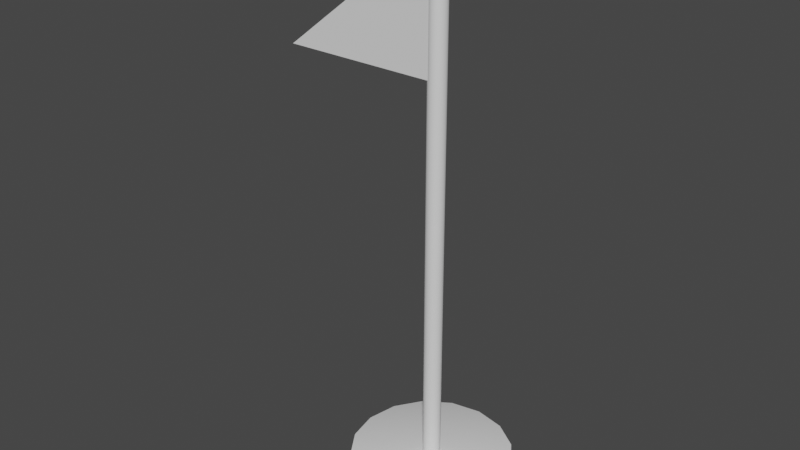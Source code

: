 # Source: flag.blend  (saved by Blender 2.80.75; exported with 4.5.12 LTS)
import bpy
from mathutils import Matrix  # noqa: F401  (used for matrix-valued properties, if any)

bpy.ops.wm.read_factory_settings(use_empty=True)
scene = bpy.context.scene
scene.name = 'Scene'

# ---- collections
col_collection = bpy.data.collections.new('Collection'); scene.collection.children.link(col_collection)

# ---- world
world_world = bpy.data.worlds.new('World'); scene.world = world_world
world_world.use_nodes = True; world_world.node_tree.nodes.clear()
_N = world_world.node_tree.nodes; _L = world_world.node_tree.links
n0 = _N.new('ShaderNodeOutputWorld'); n0.name = 'World Output'; n0.location = (300, 300)
n1 = _N.new('ShaderNodeBackground'); n1.name = 'Background'; n1.location = (10, 300)
n1.inputs[0].default_value = (0.05088, 0.05088, 0.05088, 1.0)
_L.new(n1.outputs[0], n0.inputs[0])
n0.is_active_output = True
world_world.color = (0.05088, 0.05088, 0.05088)
world_world.use_sun_shadow = False
world_world.sun_shadow_jitter_overblur = 0.0

# ---- meshes
me_cube_001 = bpy.data.meshes.new('Cube.001')
me_cube_001.from_pydata([(-1.996, -1.0, 2.476), (-1.996, 1.0, 2.476), (0.004136, -1.0, 2.476), (0.004136, -1.0, 4.047), (0.004136, 1.0, 2.476), (0.004136, 1.0, 4.047), (-1.996, 0.75, 2.476), (-1.996, 0.5, 2.476), (-1.996, 0.25, 2.476), (-1.996, 0.0, 2.476), (-1.996, -0.25, 2.476), (-1.996, -0.5, 2.476), (-1.996, -0.75, 2.476), (-0.2459, 1.0, 2.476), (-0.4959, 1.0, 2.476), (-0.7459, 1.0, 2.476), (-0.9959, 1.0, 2.476), (-1.246, 1.0, 2.476), (-1.496, 1.0, 2.476), (-1.746, 1.0, 2.476), (0.004136, 1.0, 3.851), (0.004136, 1.0, 3.655), (0.004136, 1.0, 3.458), (0.004136, 1.0, 3.262), (0.004136, 1.0, 3.065), (0.004136, 1.0, 2.869), (0.004136, 1.0, 2.672), (0.004136, -0.75, 2.476), (0.004136, -0.5, 2.476), (0.004136, -0.25, 2.476), (0.004136, 0.0, 2.476), (0.004136, 0.25, 2.476), (0.004136, 0.5, 2.476), (0.004136, 0.75, 2.476), (0.004136, 0.75, 4.047), (0.004136, 0.5, 4.047), (0.004136, 0.25, 4.047), (0.004136, 0.0, 4.047), (0.004136, -0.25, 4.047), (0.004136, -0.5, 4.047), (0.004136, -0.75, 4.047), (0.004136, -1.0, 3.851), (0.004136, -1.0, 3.655), (0.004136, -1.0, 3.458), (0.004136, -1.0, 3.262), (0.004136, -1.0, 3.065), (0.004136, -1.0, 2.869), (0.004136, -1.0, 2.672), (-1.746, -1.0, 2.476), (-1.496, -1.0, 2.476), (-1.246, -1.0, 2.476), (-0.9959, -1.0, 2.476), (-0.7459, -1.0, 2.476), (-0.4959, -1.0, 2.476), (-0.2459, -1.0, 2.476), (-1.746, -1.0, 2.672), (-1.496, -1.0, 2.869), (-1.246, -1.0, 3.065), (-0.9959, -1.0, 3.262), (-0.7459, -1.0, 3.458), (-0.4959, -1.0, 3.655), (-0.2459, -1.0, 3.851), (-1.746, 1.0, 2.672), (-1.496, 1.0, 2.869), (-1.246, 1.0, 3.065), (-0.9959, 1.0, 3.262), (-0.7459, 1.0, 3.458), (-0.4959, 1.0, 3.655), (-0.2459, 1.0, 3.851), (0.004136, 0.75, 2.672), (0.004136, 0.75, 2.869), (0.004136, 0.75, 3.065), (0.004136, 0.75, 3.262), (0.004136, 0.75, 3.458), (0.004136, 0.75, 3.655), (0.004136, 0.75, 3.851), (0.004136, 0.5, 2.672), (0.004136, 0.5, 2.869), (0.004136, 0.5, 3.065), (0.004136, 0.5, 3.262), (0.004136, 0.5, 3.458), (0.004136, 0.5, 3.655), (0.004136, 0.5, 3.851), (0.004136, 0.25, 2.672), (0.004136, 0.25, 2.869), (0.004136, 0.25, 3.065), (0.004136, 0.25, 3.262), (0.004136, 0.25, 3.458), (0.004136, 0.25, 3.655), (0.004136, 0.25, 3.851), (0.004136, 2.037e-09, 2.672), (0.004136, 1.397e-09, 2.869), (0.004136, 7.451e-09, 3.065), (0.004136, -3.725e-09, 3.262), (0.004136, 7.451e-09, 3.458), (0.004136, 0.0, 3.655), (0.004136, 0.0, 3.851), (0.004136, -0.25, 2.672), (0.004136, -0.25, 2.869), (0.004136, -0.25, 3.065), (0.004136, -0.25, 3.262), (0.004136, -0.25, 3.458), (0.004136, -0.25, 3.655), (0.004136, -0.25, 3.851), (0.004136, -0.5, 2.672), (0.004136, -0.5, 2.869), (0.004136, -0.5, 3.065), (0.004136, -0.5, 3.262), (0.004136, -0.5, 3.458), (0.004136, -0.5, 3.655), (0.004136, -0.5, 3.851), (0.004136, -0.75, 2.672), (0.004136, -0.75, 2.869), (0.004136, -0.75, 3.065), (0.004136, -0.75, 3.262), (0.004136, -0.75, 3.458), (0.004136, -0.75, 3.655), (0.004136, -0.75, 3.851), (-1.746, 0.75, 2.476), (-1.496, 0.75, 2.476), (-1.246, 0.75, 2.476), (-0.9959, 0.75, 2.476), (-0.7459, 0.75, 2.476), (-0.4959, 0.75, 2.476), (-0.2459, 0.75, 2.476), (-1.746, 0.5, 2.476), (-1.496, 0.5, 2.476), (-1.246, 0.5, 2.476), (-0.9959, 0.5, 2.476), (-0.7459, 0.5, 2.476), (-0.4959, 0.5, 2.476), (-0.2459, 0.5, 2.476), (-1.746, 0.25, 2.476), (-1.496, 0.25, 2.476), (-1.246, 0.25, 2.476), (-0.9959, 0.25, 2.476), (-0.7459, 0.25, 2.476), (-0.4959, 0.25, 2.476), (-0.2459, 0.25, 2.476), (-1.746, 2.037e-09, 2.476), (-1.496, 1.397e-09, 2.476), (-1.246, 7.451e-09, 2.476), (-0.9959, -3.725e-09, 2.476), (-0.7459, 7.451e-09, 2.476), (-0.4959, 0.0, 2.476), (-0.2459, 0.0, 2.476), (-1.746, -0.25, 2.476), (-1.496, -0.25, 2.476), (-1.246, -0.25, 2.476), (-0.9959, -0.25, 2.476), (-0.7459, -0.25, 2.476), (-0.4959, -0.25, 2.476), (-0.2459, -0.25, 2.476), (-1.746, -0.5, 2.476), (-1.496, -0.5, 2.476), (-1.246, -0.5, 2.476), (-0.9959, -0.5, 2.476), (-0.7459, -0.5, 2.476), (-0.4959, -0.5, 2.476), (-0.2459, -0.5, 2.476), (-1.746, -0.75, 2.476), (-1.496, -0.75, 2.476), (-1.246, -0.75, 2.476), (-0.9959, -0.75, 2.476), (-0.7459, -0.75, 2.476), (-0.4959, -0.75, 2.476), (-0.2459, -0.75, 2.476), (-0.6625, 1.0, 3.0), (-0.2252, 1.0, 2.656), (-0.4532, 1.0, 2.642), (-0.6783, 1.0, 2.632), (-0.8993, 1.0, 2.628), (-0.2071, 1.0, 2.835), (-0.4148, 1.0, 2.805), (-0.6157, 1.0, 2.783), (-0.8066, 1.0, 2.773), (-0.194, 1.0, 3.012), (-0.3859, 1.0, 2.963), (-0.5648, 1.0, 2.923), (-0.7228, 1.0, 2.905), (-1.537, 1.0, 2.656), (-1.327, 1.0, 2.835), (-1.115, 1.0, 3.012), (-0.8993, 1.0, 3.186), (-1.327, 1.0, 2.642), (-1.158, 1.0, 2.805), (-0.986, 1.0, 2.963), (-0.8066, 1.0, 3.113), (-1.115, 1.0, 2.632), (-0.986, 1.0, 2.783), (-0.858, 1.0, 2.923), (-0.7228, 1.0, 3.047), (-0.2252, 1.0, 3.687), (-0.2071, 1.0, 3.522), (-0.194, 1.0, 3.356), (-0.189, 1.0, 3.186), (-0.4532, 1.0, 3.522), (-0.4148, 1.0, 3.389), (-0.3859, 1.0, 3.254), (-0.3743, 1.0, 3.113), (-0.6783, 1.0, 3.356), (-0.6157, 1.0, 3.254), (-0.5648, 1.0, 3.153), (-0.5419, 1.0, 3.047), (-0.2459, -0.75, 3.851), (-0.2459, -0.5, 3.851), (-0.2459, -0.25, 3.851), (-0.2459, 0.0, 3.851), (-0.2459, 0.25, 3.851), (-0.2459, 0.5, 3.851), (-0.2459, 0.75, 3.851), (-0.4959, -0.75, 3.655), (-0.4959, -0.5, 3.655), (-0.4959, -0.25, 3.655), (-0.4959, 0.0, 3.655), (-0.4959, 0.25, 3.655), (-0.4959, 0.5, 3.655), (-0.4959, 0.75, 3.655), (-0.7459, -0.75, 3.458), (-0.7459, -0.5, 3.458), (-0.7459, -0.25, 3.458), (-0.7459, 0.0, 3.458), (-0.7459, 0.25, 3.458), (-0.7459, 0.5, 3.458), (-0.7459, 0.75, 3.458), (-0.9959, -0.75, 3.262), (-0.9959, -0.5, 3.262), (-0.9959, -0.25, 3.262), (-0.9959, 0.0, 3.262), (-0.9959, 0.25, 3.262), (-0.9959, 0.5, 3.262), (-0.9959, 0.75, 3.262), (-1.246, -0.75, 3.065), (-1.246, -0.5, 3.065), (-1.246, -0.25, 3.065), (-1.246, 0.0, 3.065), (-1.246, 0.25, 3.065), (-1.246, 0.5, 3.065), (-1.246, 0.75, 3.065), (-1.496, -0.75, 2.869), (-1.496, -0.5, 2.869), (-1.496, -0.25, 2.869), (-1.496, 0.0, 2.869), (-1.496, 0.25, 2.869), (-1.496, 0.5, 2.869), (-1.496, 0.75, 2.869), (-1.746, -0.75, 2.672), (-1.746, -0.5, 2.672), (-1.746, -0.25, 2.672), (-1.746, 0.0, 2.672), (-1.746, 0.25, 2.672), (-1.746, 0.5, 2.672), (-1.746, 0.75, 2.672), (-0.6625, -1.0, 3.0), (-0.2252, -1.0, 3.687), (-0.4532, -1.0, 3.522), (-0.6783, -1.0, 3.356), (-0.8993, -1.0, 3.186), (-0.2071, -1.0, 3.522), (-0.4148, -1.0, 3.389), (-0.6157, -1.0, 3.254), (-0.8066, -1.0, 3.113), (-0.194, -1.0, 3.356), (-0.3859, -1.0, 3.254), (-0.5648, -1.0, 3.153), (-0.7228, -1.0, 3.047), (-1.537, -1.0, 2.656), (-1.327, -1.0, 2.642), (-1.115, -1.0, 2.632), (-0.8993, -1.0, 2.628), (-1.327, -1.0, 2.835), (-1.158, -1.0, 2.805), (-0.986, -1.0, 2.783), (-0.8066, -1.0, 2.773), (-1.115, -1.0, 3.012), (-0.986, -1.0, 2.963), (-0.858, -1.0, 2.923), (-0.7228, -1.0, 2.905), (-0.2252, -1.0, 2.656), (-0.2071, -1.0, 2.835), (-0.194, -1.0, 3.012), (-0.189, -1.0, 3.186), (-0.4532, -1.0, 2.642), (-0.4148, -1.0, 2.805), (-0.3859, -1.0, 2.963), (-0.3743, -1.0, 3.113), (-0.6783, -1.0, 2.632), (-0.6157, -1.0, 2.783), (-0.5648, -1.0, 2.923), (-0.5419, -1.0, 3.047)], [], [(69, 70, 77, 76), (70, 71, 78, 77), (71, 72, 79, 78), (72, 73, 80, 79), (73, 74, 81, 80), (74, 75, 82, 81), (76, 77, 84, 83), (77, 78, 85, 84), (78, 79, 86, 85), (79, 80, 87, 86), (80, 81, 88, 87), (81, 82, 89, 88), (83, 84, 91, 90), (84, 85, 92, 91), (85, 86, 93, 92), (86, 87, 94, 93), (87, 88, 95, 94), (88, 89, 96, 95), (90, 91, 98, 97), (91, 92, 99, 98), (92, 93, 100, 99), (93, 94, 101, 100), (94, 95, 102, 101), (95, 96, 103, 102), (97, 98, 105, 104), (98, 99, 106, 105), (99, 100, 107, 106), (100, 101, 108, 107), (101, 102, 109, 108), (102, 103, 110, 109), (104, 105, 112, 111), (105, 106, 113, 112), (106, 107, 114, 113), (107, 108, 115, 114), (108, 109, 116, 115), (109, 110, 117, 116), (4, 26, 69, 33), (26, 25, 70, 69), (25, 24, 71, 70), (24, 23, 72, 71), (23, 22, 73, 72), (22, 21, 74, 73), (21, 20, 75, 74), (20, 5, 34, 75), (75, 34, 35, 82), (82, 35, 36, 89), (89, 36, 37, 96), (96, 37, 38, 103), (103, 38, 39, 110), (110, 39, 40, 117), (117, 40, 3, 41), (116, 117, 41, 42), (115, 116, 42, 43), (114, 115, 43, 44), (113, 114, 44, 45), (112, 113, 45, 46), (111, 112, 46, 47), (27, 111, 47, 2), (28, 104, 111, 27), (29, 97, 104, 28), (30, 90, 97, 29), (31, 83, 90, 30), (32, 76, 83, 31), (33, 69, 76, 32), (118, 119, 126, 125), (119, 120, 127, 126), (120, 121, 128, 127), (121, 122, 129, 128), (122, 123, 130, 129), (123, 124, 131, 130), (125, 126, 133, 132), (126, 127, 134, 133), (127, 128, 135, 134), (128, 129, 136, 135), (129, 130, 137, 136), (130, 131, 138, 137), (132, 133, 140, 139), (133, 134, 141, 140), (134, 135, 142, 141), (135, 136, 143, 142), (136, 137, 144, 143), (137, 138, 145, 144), (139, 140, 147, 146), (140, 141, 148, 147), (141, 142, 149, 148), (142, 143, 150, 149), (143, 144, 151, 150), (144, 145, 152, 151), (146, 147, 154, 153), (147, 148, 155, 154), (148, 149, 156, 155), (149, 150, 157, 156), (150, 151, 158, 157), (151, 152, 159, 158), (153, 154, 161, 160), (154, 155, 162, 161), (155, 156, 163, 162), (156, 157, 164, 163), (157, 158, 165, 164), (158, 159, 166, 165), (1, 19, 118, 6), (19, 18, 119, 118), (18, 17, 120, 119), (17, 16, 121, 120), (16, 15, 122, 121), (15, 14, 123, 122), (14, 13, 124, 123), (13, 4, 33, 124), (124, 33, 32, 131), (131, 32, 31, 138), (138, 31, 30, 145), (145, 30, 29, 152), (152, 29, 28, 159), (159, 28, 27, 166), (166, 27, 2, 54), (165, 166, 54, 53), (164, 165, 53, 52), (163, 164, 52, 51), (162, 163, 51, 50), (161, 162, 50, 49), (160, 161, 49, 48), (12, 160, 48, 0), (11, 153, 160, 12), (10, 146, 153, 11), (9, 139, 146, 10), (8, 132, 139, 9), (7, 125, 132, 8), (6, 118, 125, 7), (168, 169, 173, 172), (169, 170, 174, 173), (170, 171, 175, 174), (172, 173, 177, 176), (173, 174, 178, 177), (174, 175, 179, 178), (180, 181, 185, 184), (181, 182, 186, 185), (182, 183, 187, 186), (184, 185, 189, 188), (185, 186, 190, 189), (186, 187, 191, 190), (192, 193, 197, 196), (193, 194, 198, 197), (194, 195, 199, 198), (196, 197, 201, 200), (197, 198, 202, 201), (198, 199, 203, 202), (188, 189, 175, 171), (189, 190, 179, 175), (200, 201, 187, 183), (201, 202, 191, 187), (176, 177, 199, 195), (177, 178, 203, 199), (178, 179, 167, 203), (190, 191, 167, 179), (202, 203, 167, 191), (4, 13, 168, 26), (13, 14, 169, 168), (14, 15, 170, 169), (15, 16, 171, 170), (26, 168, 172, 25), (25, 172, 176, 24), (24, 176, 195, 23), (1, 62, 180, 19), (62, 63, 181, 180), (63, 64, 182, 181), (64, 65, 183, 182), (19, 180, 184, 18), (18, 184, 188, 17), (17, 188, 171, 16), (5, 20, 192, 68), (20, 21, 193, 192), (21, 22, 194, 193), (22, 23, 195, 194), (68, 192, 196, 67), (67, 196, 200, 66), (66, 200, 183, 65), (204, 205, 212, 211), (205, 206, 213, 212), (206, 207, 214, 213), (207, 208, 215, 214), (208, 209, 216, 215), (209, 210, 217, 216), (211, 212, 219, 218), (212, 213, 220, 219), (213, 214, 221, 220), (214, 215, 222, 221), (215, 216, 223, 222), (216, 217, 224, 223), (218, 219, 226, 225), (219, 220, 227, 226), (220, 221, 228, 227), (221, 222, 229, 228), (222, 223, 230, 229), (223, 224, 231, 230), (225, 226, 233, 232), (226, 227, 234, 233), (227, 228, 235, 234), (228, 229, 236, 235), (229, 230, 237, 236), (230, 231, 238, 237), (232, 233, 240, 239), (233, 234, 241, 240), (234, 235, 242, 241), (235, 236, 243, 242), (236, 237, 244, 243), (237, 238, 245, 244), (239, 240, 247, 246), (240, 241, 248, 247), (241, 242, 249, 248), (242, 243, 250, 249), (243, 244, 251, 250), (244, 245, 252, 251), (3, 40, 204, 61), (40, 39, 205, 204), (39, 38, 206, 205), (38, 37, 207, 206), (37, 36, 208, 207), (36, 35, 209, 208), (35, 34, 210, 209), (34, 5, 68, 210), (210, 68, 67, 217), (217, 67, 66, 224), (224, 66, 65, 231), (231, 65, 64, 238), (238, 64, 63, 245), (245, 63, 62, 252), (252, 62, 1, 6), (251, 252, 6, 7), (250, 251, 7, 8), (249, 250, 8, 9), (248, 249, 9, 10), (247, 248, 10, 11), (246, 247, 11, 12), (55, 246, 12, 0), (56, 239, 246, 55), (57, 232, 239, 56), (58, 225, 232, 57), (59, 218, 225, 58), (60, 211, 218, 59), (61, 204, 211, 60), (254, 255, 259, 258), (255, 256, 260, 259), (256, 257, 261, 260), (258, 259, 263, 262), (259, 260, 264, 263), (260, 261, 265, 264), (266, 267, 271, 270), (267, 268, 272, 271), (268, 269, 273, 272), (270, 271, 275, 274), (271, 272, 276, 275), (272, 273, 277, 276), (278, 279, 283, 282), (279, 280, 284, 283), (280, 281, 285, 284), (282, 283, 287, 286), (283, 284, 288, 287), (284, 285, 289, 288), (274, 275, 261, 257), (275, 276, 265, 261), (286, 287, 273, 269), (287, 288, 277, 273), (262, 263, 285, 281), (263, 264, 289, 285), (264, 265, 253, 289), (276, 277, 253, 265), (288, 289, 253, 277), (3, 61, 254, 41), (61, 60, 255, 254), (60, 59, 256, 255), (59, 58, 257, 256), (41, 254, 258, 42), (42, 258, 262, 43), (43, 262, 281, 44), (0, 48, 266, 55), (48, 49, 267, 266), (49, 50, 268, 267), (50, 51, 269, 268), (55, 266, 270, 56), (56, 270, 274, 57), (57, 274, 257, 58), (2, 47, 278, 54), (47, 46, 279, 278), (46, 45, 280, 279), (45, 44, 281, 280), (54, 278, 282, 53), (53, 282, 286, 52), (52, 286, 269, 51)])
_k = set([(0, 12), (0, 48), (0, 55), (1, 6), (1, 19), (1, 62), (2, 27), (2, 47), (2, 54), (3, 40), (3, 41), (3, 61), (4, 13), (4, 26), (4, 33), (5, 20), (5, 34), (5, 68), (6, 7), (7, 8), (8, 9), (9, 10), (10, 11), (11, 12), (13, 14), (14, 15), (15, 16), (16, 17), (17, 18), (18, 19), (20, 21), (21, 22), (22, 23), (23, 24), (24, 25), (25, 26), (27, 28), (28, 29), (29, 30), (30, 31), (31, 32), (32, 33), (34, 35), (35, 36), (36, 37), (37, 38), (38, 39), (39, 40), (41, 42), (42, 43), (43, 44), (44, 45), (45, 46), (46, 47), (48, 49), (49, 50), (50, 51), (51, 52), (52, 53), (53, 54), (55, 56), (56, 57), (57, 58), (58, 59), (59, 60), (60, 61), (62, 63), (63, 64), (64, 65), (65, 66), (66, 67), (67, 68)])
me_cube_001.attributes.new('sharp_edge', 'BOOLEAN', 'EDGE').data.foreach_set('value', [ (min(e.vertices), max(e.vertices)) in _k for e in me_cube_001.edges])
_k = {(1, 6): 1.0, (6, 7): 1.0, (7, 8): 1.0, (8, 9): 1.0, (9, 10): 1.0, (10, 11): 1.0, (11, 12): 1.0, (0, 12): 1.0, (4, 13): 1.0, (13, 14): 1.0, (14, 15): 1.0, (15, 16): 1.0, (16, 17): 1.0, (17, 18): 1.0, (18, 19): 1.0, (1, 19): 1.0, (5, 20): 1.0, (20, 21): 1.0, (21, 22): 1.0, (22, 23): 1.0, (23, 24): 1.0, (24, 25): 1.0, (25, 26): 1.0, (4, 26): 1.0, (2, 27): 1.0, (27, 28): 1.0, (28, 29): 1.0, (29, 30): 1.0, (30, 31): 1.0, (31, 32): 1.0, (32, 33): 1.0, (4, 33): 1.0, (5, 34): 1.0, (34, 35): 1.0, (35, 36): 1.0, (36, 37): 1.0, (37, 38): 1.0, (38, 39): 1.0, (39, 40): 1.0, (3, 40): 1.0, (3, 41): 1.0, (41, 42): 1.0, (42, 43): 1.0, (43, 44): 1.0, (44, 45): 1.0, (45, 46): 1.0, (46, 47): 1.0, (2, 47): 1.0, (0, 48): 1.0, (48, 49): 1.0, (49, 50): 1.0, (50, 51): 1.0, (51, 52): 1.0, (52, 53): 1.0, (53, 54): 1.0, (2, 54): 1.0, (0, 55): 1.0, (55, 56): 1.0, (56, 57): 1.0, (57, 58): 1.0, (58, 59): 1.0, (59, 60): 1.0, (60, 61): 1.0, (3, 61): 1.0, (1, 62): 1.0, (62, 63): 1.0, (63, 64): 1.0, (64, 65): 1.0, (65, 66): 1.0, (66, 67): 1.0, (67, 68): 1.0, (5, 68): 1.0}
me_cube_001.attributes.new('crease_edge', 'FLOAT', 'EDGE').data.foreach_set('value', [_k.get((min(e.vertices), max(e.vertices)), 0.0) for e in me_cube_001.edges])
_uv = me_cube_001.uv_layers.new(name='UVMap')
_uv.uv.foreach_set('vector', [0.4062, 0.5312, 0.4375, 0.5313, 0.4375, 0.5625, 0.4063, 0.5625, 0.4375, 0.5313, 0.4688, 0.5313, 0.4688, 0.5625, 0.4375, 0.5625, 0.4688, 0.5313, 0.5, 0.5312, 0.5, 0.5625, 0.4688, 0.5625, 0.5, 0.5312, 0.5313, 0.5313, 0.5313, 0.5625, 0.5, 0.5625, 0.5313, 0.5313, 0.5625, 0.5313, 0.5625, 0.5625, 0.5313, 0.5625, 0.5625, 0.5313, 0.5938, 0.5312, 0.5938, 0.5625, 0.5625, 0.5625, 0.4063, 0.5625, 0.4375, 0.5625, 0.4375, 0.5938, 0.4062, 0.5938, 0.4375, 0.5625, 0.4688, 0.5625, 0.4688, 0.5938, 0.4375, 0.5938, 0.4688, 0.5625, 0.5, 0.5625, 0.5, 0.5938, 0.4688, 0.5938, 0.5, 0.5625, 0.5313, 0.5625, 0.5312, 0.5938, 0.5, 0.5938, 0.5313, 0.5625, 0.5625, 0.5625, 0.5625, 0.5938, 0.5312, 0.5938, 0.5625, 0.5625, 0.5938, 0.5625, 0.5938, 0.5938, 0.5625, 0.5938, 0.4062, 0.5938, 0.4375, 0.5938, 0.4375, 0.625, 0.4063, 0.625, 0.4375, 0.5938, 0.4688, 0.5938, 0.4688, 0.625, 0.4375, 0.625, 0.4688, 0.5938, 0.5, 0.5938, 0.5, 0.625, 0.4688, 0.625, 0.5, 0.5938, 0.5312, 0.5938, 0.5313, 0.625, 0.5, 0.625, 0.5312, 0.5938, 0.5625, 0.5938, 0.5625, 0.625, 0.5313, 0.625, 0.5625, 0.5938, 0.5938, 0.5938, 0.5938, 0.625, 0.5625, 0.625, 0.4063, 0.625, 0.4375, 0.625, 0.4375, 0.6563, 0.4062, 0.6562, 0.4375, 0.625, 0.4688, 0.625, 0.4688, 0.6562, 0.4375, 0.6563, 0.4688, 0.625, 0.5, 0.625, 0.5, 0.6563, 0.4688, 0.6562, 0.5, 0.625, 0.5313, 0.625, 0.5312, 0.6562, 0.5, 0.6563, 0.5313, 0.625, 0.5625, 0.625, 0.5625, 0.6563, 0.5312, 0.6562, 0.5625, 0.625, 0.5938, 0.625, 0.5938, 0.6562, 0.5625, 0.6563, 0.4062, 0.6562, 0.4375, 0.6563, 0.4375, 0.6875, 0.4062, 0.6875, 0.4375, 0.6563, 0.4688, 0.6562, 0.4688, 0.6875, 0.4375, 0.6875, 0.4688, 0.6562, 0.5, 0.6563, 0.5, 0.6875, 0.4688, 0.6875, 0.5, 0.6563, 0.5312, 0.6562, 0.5313, 0.6875, 0.5, 0.6875, 0.5312, 0.6562, 0.5625, 0.6563, 0.5625, 0.6875, 0.5313, 0.6875, 0.5625, 0.6563, 0.5938, 0.6562, 0.5938, 0.6875, 0.5625, 0.6875, 0.4062, 0.6875, 0.4375, 0.6875, 0.4375, 0.7188, 0.4063, 0.7188, 0.4375, 0.6875, 0.4688, 0.6875, 0.4688, 0.7188, 0.4375, 0.7188, 0.4688, 0.6875, 0.5, 0.6875, 0.5, 0.7188, 0.4688, 0.7188, 0.5, 0.6875, 0.5313, 0.6875, 0.5313, 0.7188, 0.5, 0.7188, 0.5313, 0.6875, 0.5625, 0.6875, 0.5625, 0.7188, 0.5313, 0.7188, 0.5625, 0.6875, 0.5938, 0.6875, 0.5938, 0.7188, 0.5625, 0.7188, 0.375, 0.5, 0.4062, 0.5, 0.4062, 0.5312, 0.375, 0.5313, 0.4062, 0.5, 0.4375, 0.5, 0.4375, 0.5313, 0.4062, 0.5312, 0.4375, 0.5, 0.4688, 0.5, 0.4688, 0.5313, 0.4375, 0.5313, 0.4688, 0.5, 0.5, 0.5, 0.5, 0.5312, 0.4688, 0.5313, 0.5, 0.5, 0.5312, 0.5, 0.5313, 0.5313, 0.5, 0.5312, 0.5312, 0.5, 0.5625, 0.5, 0.5625, 0.5313, 0.5313, 0.5313, 0.5625, 0.5, 0.5938, 0.5, 0.5938, 0.5312, 0.5625, 0.5313, 0.5938, 0.5, 0.625, 0.5, 0.625, 0.5313, 0.5938, 0.5312, 0.5938, 0.5312, 0.625, 0.5313, 0.625, 0.5625, 0.5938, 0.5625, 0.5938, 0.5625, 0.625, 0.5625, 0.625, 0.5938, 0.5938, 0.5938, 0.5938, 0.5938, 0.625, 0.5938, 0.625, 0.625, 0.5938, 0.625, 0.5938, 0.625, 0.625, 0.625, 0.625, 0.6562, 0.5938, 0.6562, 0.5938, 0.6562, 0.625, 0.6562, 0.625, 0.6875, 0.5938, 0.6875, 0.5938, 0.6875, 0.625, 0.6875, 0.625, 0.7188, 0.5938, 0.7188, 0.5938, 0.7188, 0.625, 0.7188, 0.625, 0.75, 0.5938, 0.75, 0.5625, 0.7188, 0.5938, 0.7188, 0.5938, 0.75, 0.5625, 0.75, 0.5313, 0.7188, 0.5625, 0.7188, 0.5625, 0.75, 0.5313, 0.75, 0.5, 0.7188, 0.5313, 0.7188, 0.5313, 0.75, 0.5, 0.75, 0.4688, 0.7188, 0.5, 0.7188, 0.5, 0.75, 0.4688, 0.75, 0.4375, 0.7188, 0.4688, 0.7188, 0.4688, 0.75, 0.4375, 0.75, 0.4063, 0.7188, 0.4375, 0.7188, 0.4375, 0.75, 0.4062, 0.75, 0.375, 0.7188, 0.4063, 0.7188, 0.4062, 0.75, 0.375, 0.75, 0.375, 0.6875, 0.4062, 0.6875, 0.4063, 0.7188, 0.375, 0.7188, 0.375, 0.6563, 0.4062, 0.6562, 0.4062, 0.6875, 0.375, 0.6875, 0.375, 0.625, 0.4063, 0.625, 0.4062, 0.6562, 0.375, 0.6563, 0.375, 0.5938, 0.4062, 0.5938, 0.4063, 0.625, 0.375, 0.625, 0.375, 0.5625, 0.4063, 0.5625, 0.4062, 0.5938, 0.375, 0.5938, 0.375, 0.5313, 0.4062, 0.5312, 0.4063, 0.5625, 0.375, 0.5625, 0.1563, 0.5312, 0.1875, 0.5313, 0.1875, 0.5625, 0.1563, 0.5625, 0.1875, 0.5313, 0.2188, 0.5313, 0.2188, 0.5625, 0.1875, 0.5625, 0.2188, 0.5313, 0.25, 0.5312, 0.25, 0.5625, 0.2188, 0.5625, 0.25, 0.5312, 0.2812, 0.5313, 0.2812, 0.5625, 0.25, 0.5625, 0.2812, 0.5313, 0.3125, 0.5313, 0.3125, 0.5625, 0.2812, 0.5625, 0.3125, 0.5313, 0.3438, 0.5312, 0.3438, 0.5625, 0.3125, 0.5625, 0.1563, 0.5625, 0.1875, 0.5625, 0.1875, 0.5938, 0.1563, 0.5938, 0.1875, 0.5625, 0.2188, 0.5625, 0.2188, 0.5938, 0.1875, 0.5938, 0.2188, 0.5625, 0.25, 0.5625, 0.25, 0.5938, 0.2188, 0.5938, 0.25, 0.5625, 0.2812, 0.5625, 0.2813, 0.5938, 0.25, 0.5938, 0.2812, 0.5625, 0.3125, 0.5625, 0.3125, 0.5938, 0.2813, 0.5938, 0.3125, 0.5625, 0.3438, 0.5625, 0.3438, 0.5938, 0.3125, 0.5938, 0.1563, 0.5938, 0.1875, 0.5938, 0.1875, 0.625, 0.1563, 0.625, 0.1875, 0.5938, 0.2188, 0.5938, 0.2188, 0.625, 0.1875, 0.625, 0.2188, 0.5938, 0.25, 0.5938, 0.25, 0.625, 0.2188, 0.625, 0.25, 0.5938, 0.2813, 0.5938, 0.2813, 0.625, 0.25, 0.625, 0.2813, 0.5938, 0.3125, 0.5938, 0.3125, 0.625, 0.2813, 0.625, 0.3125, 0.5938, 0.3438, 0.5938, 0.3438, 0.625, 0.3125, 0.625, 0.1563, 0.625, 0.1875, 0.625, 0.1875, 0.6563, 0.1563, 0.6562, 0.1875, 0.625, 0.2188, 0.625, 0.2188, 0.6562, 0.1875, 0.6563, 0.2188, 0.625, 0.25, 0.625, 0.25, 0.6563, 0.2188, 0.6562, 0.25, 0.625, 0.2813, 0.625, 0.2812, 0.6562, 0.25, 0.6563, 0.2813, 0.625, 0.3125, 0.625, 0.3125, 0.6563, 0.2812, 0.6562, 0.3125, 0.625, 0.3438, 0.625, 0.3438, 0.6562, 0.3125, 0.6563, 0.1563, 0.6562, 0.1875, 0.6563, 0.1875, 0.6875, 0.1563, 0.6875, 0.1875, 0.6563, 0.2188, 0.6562, 0.2188, 0.6875, 0.1875, 0.6875, 0.2188, 0.6562, 0.25, 0.6563, 0.25, 0.6875, 0.2188, 0.6875, 0.25, 0.6563, 0.2812, 0.6562, 0.2813, 0.6875, 0.25, 0.6875, 0.2812, 0.6562, 0.3125, 0.6563, 0.3125, 0.6875, 0.2813, 0.6875, 0.3125, 0.6563, 0.3438, 0.6562, 0.3438, 0.6875, 0.3125, 0.6875, 0.1563, 0.6875, 0.1875, 0.6875, 0.1875, 0.7188, 0.1563, 0.7188, 0.1875, 0.6875, 0.2188, 0.6875, 0.2188, 0.7188, 0.1875, 0.7188, 0.2188, 0.6875, 0.25, 0.6875, 0.25, 0.7188, 0.2188, 0.7188, 0.25, 0.6875, 0.2813, 0.6875, 0.2813, 0.7188, 0.25, 0.7188, 0.2813, 0.6875, 0.3125, 0.6875, 0.3125, 0.7188, 0.2813, 0.7188, 0.3125, 0.6875, 0.3438, 0.6875, 0.3438, 0.7188, 0.3125, 0.7188, 0.125, 0.5, 0.1562, 0.5, 0.1563, 0.5312, 0.125, 0.5313, 0.1562, 0.5, 0.1875, 0.5, 0.1875, 0.5313, 0.1563, 0.5312, 0.1875, 0.5, 0.2188, 0.5, 0.2188, 0.5313, 0.1875, 0.5313, 0.2188, 0.5, 0.25, 0.5, 0.25, 0.5312, 0.2188, 0.5313, 0.25, 0.5, 0.2812, 0.5, 0.2812, 0.5313, 0.25, 0.5312, 0.2812, 0.5, 0.3125, 0.5, 0.3125, 0.5313, 0.2812, 0.5313, 0.3125, 0.5, 0.3438, 0.5, 0.3438, 0.5312, 0.3125, 0.5313, 0.3438, 0.5, 0.375, 0.5, 0.375, 0.5313, 0.3438, 0.5312, 0.3438, 0.5312, 0.375, 0.5313, 0.375, 0.5625, 0.3438, 0.5625, 0.3438, 0.5625, 0.375, 0.5625, 0.375, 0.5938, 0.3438, 0.5938, 0.3438, 0.5938, 0.375, 0.5938, 0.375, 0.625, 0.3438, 0.625, 0.3438, 0.625, 0.375, 0.625, 0.375, 0.6562, 0.3438, 0.6562, 0.3438, 0.6562, 0.375, 0.6562, 0.375, 0.6875, 0.3438, 0.6875, 0.3438, 0.6875, 0.375, 0.6875, 0.375, 0.7188, 0.3438, 0.7188, 0.3438, 0.7188, 0.375, 0.7188, 0.375, 0.75, 0.3438, 0.75, 0.3125, 0.7188, 0.3438, 0.7188, 0.3438, 0.75, 0.3125, 0.75, 0.2813, 0.7188, 0.3125, 0.7188, 0.3125, 0.75, 0.2813, 0.75, 0.25, 0.7188, 0.2813, 0.7188, 0.2813, 0.75, 0.25, 0.75, 0.2188, 0.7188, 0.25, 0.7188, 0.25, 0.75, 0.2188, 0.75, 0.1875, 0.7188, 0.2188, 0.7188, 0.2188, 0.75, 0.1875, 0.75, 0.1563, 0.7188, 0.1875, 0.7188, 0.1875, 0.75, 0.1562, 0.75, 0.125, 0.7188, 0.1563, 0.7188, 0.1562, 0.75, 0.125, 0.75, 0.125, 0.6875, 0.1563, 0.6875, 0.1563, 0.7188, 0.125, 0.7188, 0.125, 0.6563, 0.1563, 0.6562, 0.1563, 0.6875, 0.125, 0.6875, 0.125, 0.625, 0.1563, 0.625, 0.1563, 0.6562, 0.125, 0.6563, 0.125, 0.5938, 0.1563, 0.5938, 0.1563, 0.625, 0.125, 0.625, 0.125, 0.5625, 0.1563, 0.5625, 0.1563, 0.5938, 0.125, 0.5938, 0.125, 0.5313, 0.1563, 0.5312, 0.1563, 0.5625, 0.125, 0.5625, 0.375, 0.5, 0.3442, 0.5, 0.375, 0.5, 0.4058, 0.5, 0.3442, 0.5, 0.3145, 0.5, 0.3463, 0.5, 0.375, 0.5, 0.3145, 0.5, 0.2862, 0.5, 0.321, 0.5, 0.3463, 0.5, 0.4058, 0.5, 0.375, 0.5, 0.4037, 0.5, 0.4355, 0.5, 0.375, 0.5, 0.3463, 0.5, 0.375, 0.5, 0.4037, 0.5, 0.3463, 0.5, 0.321, 0.5, 0.3524, 0.5, 0.375, 0.5, 0.211, 0.5, 0.2657, 0.5, 0.2821, 0.5, 0.235, 0.5, 0.2657, 0.5, 0.3204, 0.5, 0.3287, 0.5, 0.2821, 0.5, 0.3204, 0.5, 0.375, 0.5, 0.375, 0.5, 0.3287, 0.5, 0.235, 0.5, 0.2821, 0.5, 0.3, 0.5, 0.2599, 0.5, 0.2821, 0.5, 0.3287, 0.5, 0.3384, 0.5, 0.3, 0.5, 0.3287, 0.5, 0.375, 0.5, 0.375, 0.5, 0.3384, 0.5, 0.539, 0.5, 0.515, 0.5, 0.4679, 0.5, 0.4843, 0.5, 0.515, 0.5, 0.4901, 0.5, 0.45, 0.5, 0.4679, 0.5, 0.4901, 0.5, 0.4638, 0.5, 0.429, 0.5, 0.45, 0.5, 0.4843, 0.5, 0.4679, 0.5, 0.4213, 0.5, 0.4296, 0.5, 0.4679, 0.5, 0.45, 0.5, 0.4116, 0.5, 0.4213, 0.5, 0.45, 0.5, 0.429, 0.5, 0.3976, 0.5, 0.4116, 0.5, 0.2599, 0.5, 0.3, 0.5, 0.321, 0.5, 0.2862, 0.5, 0.3, 0.5, 0.3384, 0.5, 0.3524, 0.5, 0.321, 0.5, 0.4296, 0.5, 0.4213, 0.5, 0.375, 0.5, 0.375, 0.5, 0.4213, 0.5, 0.4116, 0.5, 0.375, 0.5, 0.375, 0.5, 0.4355, 0.5, 0.4037, 0.5, 0.429, 0.5, 0.4638, 0.5, 0.4037, 0.5, 0.375, 0.5, 0.3976, 0.5, 0.429, 0.5, 0.375, 0.5, 0.3524, 0.5, 0.375, 0.5, 0.3976, 0.5, 0.3384, 0.5, 0.375, 0.5, 0.375, 0.5, 0.3524, 0.5, 0.4116, 0.5, 0.3976, 0.5, 0.375, 0.5, 0.375, 0.5, 0.375, 0.5, 0.3438, 0.5, 0.375, 0.5, 0.4063, 0.5, 0.3438, 0.5, 0.3125, 0.5, 0.3442, 0.5, 0.375, 0.5, 0.3125, 0.5, 0.2813, 0.5, 0.3145, 0.5, 0.3442, 0.5, 0.2813, 0.5, 0.25, 0.5, 0.2862, 0.5, 0.3145, 0.5, 0.4063, 0.5, 0.375, 0.5, 0.4058, 0.5, 0.4375, 0.5, 0.4375, 0.5, 0.4058, 0.5, 0.4355, 0.5, 0.4688, 0.5, 0.4688, 0.5, 0.4355, 0.5, 0.4638, 0.5, 0.5, 0.5, 0.125, 0.5, 0.1875, 0.5, 0.211, 0.5, 0.1563, 0.5, 0.1875, 0.5, 0.25, 0.5, 0.2657, 0.5, 0.211, 0.5, 0.25, 0.5, 0.3125, 0.5, 0.3204, 0.5, 0.2657, 0.5, 0.3125, 0.5, 0.375, 0.5, 0.375, 0.5, 0.3204, 0.5, 0.1563, 0.5, 0.211, 0.5, 0.235, 0.5, 0.1875, 0.5, 0.1875, 0.5, 0.235, 0.5, 0.2599, 0.5, 0.2188, 0.5, 0.2188, 0.5, 0.2599, 0.5, 0.2862, 0.5, 0.25, 0.5, 0.625, 0.5, 0.5938, 0.5, 0.539, 0.5, 0.5625, 0.5, 0.5938, 0.5, 0.5625, 0.5, 0.515, 0.5, 0.539, 0.5, 0.5625, 0.5, 0.5313, 0.5, 0.4901, 0.5, 0.515, 0.5, 0.5313, 0.5, 0.5, 0.5, 0.4638, 0.5, 0.4901, 0.5, 0.5625, 0.5, 0.539, 0.5, 0.4843, 0.5, 0.5, 0.5, 0.5, 0.5, 0.4843, 0.5, 0.4296, 0.5, 0.4375, 0.5, 0.4375, 0.5, 0.4296, 0.5, 0.375, 0.5, 0.375, 0.5, 0.0, 0.0, 0.0, 0.0, 0.0, 0.0, 0.0, 0.0, 0.0, 0.0, 0.0, 0.0, 0.0, 0.0, 0.0, 0.0, 0.0, 0.0, 0.0, 0.0, 0.0, 0.0, 0.0, 0.0, 0.0, 0.0, 0.0, 0.0, 0.0, 0.0, 0.0, 0.0, 0.0, 0.0, 0.0, 0.0, 0.0, 0.0, 0.0, 0.0, 0.0, 0.0, 0.0, 0.0, 0.0, 0.0, 0.0, 0.0, 0.0, 0.0, 0.0, 0.0, 0.0, 0.0, 0.0, 0.0, 0.0, 0.0, 0.0, 0.0, 0.0, 0.0, 0.0, 0.0, 0.0, 0.0, 0.0, 0.0, 0.0, 0.0, 0.0, 0.0, 0.0, 0.0, 0.0, 0.0, 0.0, 0.0, 0.0, 0.0, 0.0, 0.0, 0.0, 0.0, 0.0, 0.0, 0.0, 0.0, 0.0, 0.0, 0.0, 0.0, 0.0, 0.0, 0.0, 0.0, 0.0, 0.0, 0.0, 0.0, 0.0, 0.0, 0.0, 0.0, 0.0, 0.0, 0.0, 0.0, 0.0, 0.0, 0.0, 0.0, 0.0, 0.0, 0.0, 0.0, 0.0, 0.0, 0.0, 0.0, 0.0, 0.0, 0.0, 0.0, 0.0, 0.0, 0.0, 0.0, 0.0, 0.0, 0.0, 0.0, 0.0, 0.0, 0.0, 0.0, 0.0, 0.0, 0.0, 0.0, 0.0, 0.0, 0.0, 0.0, 0.0, 0.0, 0.0, 0.0, 0.0, 0.0, 0.0, 0.0, 0.0, 0.0, 0.0, 0.0, 0.0, 0.0, 0.0, 0.0, 0.0, 0.0, 0.0, 0.0, 0.0, 0.0, 0.0, 0.0, 0.0, 0.0, 0.0, 0.0, 0.0, 0.0, 0.0, 0.0, 0.0, 0.0, 0.0, 0.0, 0.0, 0.0, 0.0, 0.0, 0.0, 0.0, 0.0, 0.0, 0.0, 0.0, 0.0, 0.0, 0.0, 0.0, 0.0, 0.0, 0.0, 0.0, 0.0, 0.0, 0.0, 0.0, 0.0, 0.0, 0.0, 0.0, 0.0, 0.0, 0.0, 0.0, 0.0, 0.0, 0.0, 0.0, 0.0, 0.0, 0.0, 0.0, 0.0, 0.0, 0.0, 0.0, 0.0, 0.0, 0.0, 0.0, 0.0, 0.0, 0.0, 0.0, 0.0, 0.0, 0.0, 0.0, 0.0, 0.0, 0.0, 0.0, 0.0, 0.0, 0.0, 0.0, 0.0, 0.0, 0.0, 0.0, 0.0, 0.0, 0.0, 0.0, 0.0, 0.0, 0.0, 0.0, 0.0, 0.0, 0.0, 0.0, 0.0, 0.0, 0.0, 0.0, 0.0, 0.0, 0.0, 0.0, 0.0, 0.0, 0.0, 0.0, 0.0, 0.0, 0.0, 0.0, 0.0, 0.0, 0.0, 0.0, 0.0, 0.0, 0.0, 0.0, 0.0, 0.0, 0.0, 0.0, 0.0, 0.0, 0.0, 0.0, 0.0, 0.0, 0.0, 0.0, 0.0, 0.0, 0.0, 0.0, 0.0, 0.0, 0.0, 0.0, 0.0, 0.0, 0.0, 0.0, 0.0, 0.0, 0.0, 0.0, 0.0, 0.0, 0.0, 0.0, 0.0, 0.0, 0.0, 0.0, 0.0, 0.0, 0.0, 0.0, 0.0, 0.0, 0.0, 0.0, 0.0, 0.0, 0.0, 0.0, 0.0, 0.0, 0.0, 0.0, 0.0, 0.0, 0.0, 0.0, 0.0, 0.0, 0.0, 0.0, 0.0, 0.0, 0.0, 0.0, 0.0, 0.0, 0.0, 0.0, 0.0, 0.0, 0.0, 0.0, 0.0, 0.0, 0.0, 0.0, 0.0, 0.0, 0.0, 0.0, 0.0, 0.0, 0.0, 0.0, 0.0, 0.0, 0.0, 0.0, 0.0, 0.0, 0.0, 0.0, 0.0, 0.0, 0.0, 0.0, 0.0, 0.0, 0.0, 0.0, 0.0, 0.0, 0.0, 0.0, 0.0, 0.0, 0.0, 0.0, 0.0, 0.0, 0.0, 0.0, 0.0, 0.0, 0.0, 0.0, 0.0, 0.0, 0.0, 0.0, 0.0, 0.0, 0.0, 0.0, 0.0, 0.0, 0.0, 0.0, 0.0, 0.0, 0.0, 0.0, 0.0, 0.0, 0.0, 0.0, 0.0, 0.0, 0.0, 0.0, 0.0, 0.0, 0.0, 0.0, 0.0, 0.0, 0.0, 0.0, 0.0, 0.0, 0.0, 0.0, 0.0, 0.0, 0.0, 0.0, 0.0, 0.0, 0.0, 0.0, 0.0, 0.0, 0.0, 0.0, 0.0, 0.0, 0.0, 0.0, 0.0, 0.0, 0.0, 0.0, 0.0, 0.0, 0.0, 0.0, 0.0, 0.0, 0.0, 0.0, 0.0, 0.0, 0.0, 0.0, 0.0, 0.0, 0.0, 0.0, 0.0, 0.0, 0.0, 0.0, 0.0, 0.0, 0.0, 0.0, 0.0, 0.0, 0.0, 0.0, 0.0, 0.0, 0.0, 0.0, 0.0, 0.0, 0.0, 0.0, 0.0, 0.0, 0.0, 0.0, 0.0, 0.0, 0.0, 0.0, 0.0, 0.0, 0.0, 0.0, 0.0, 0.0, 0.0, 0.0, 0.0, 0.0, 0.0, 0.0, 0.0, 0.0, 0.0, 0.0, 0.0, 0.0, 0.0, 0.0, 0.0, 0.0, 0.0, 0.0, 0.0, 0.0, 0.0, 0.0, 0.0, 0.0, 0.0, 0.0, 0.0, 0.0, 0.0, 0.0, 0.0, 0.0, 0.0, 0.0, 0.0, 0.0, 0.0, 0.0, 0.0, 0.0, 0.0, 0.0, 0.0, 0.0, 0.0, 0.0, 0.0, 0.0, 0.0, 0.0, 0.0, 0.0, 0.0, 0.0, 0.0, 0.0, 0.0, 0.0, 0.0, 0.0, 0.0, 0.0, 0.0, 0.0, 0.0, 0.0, 0.0, 0.0, 0.0, 0.0, 0.0, 0.0, 0.0, 0.0, 0.0, 0.0, 0.0, 0.0, 0.0, 0.0, 0.0, 0.0, 0.0, 0.0, 0.0, 0.0, 0.0, 0.0, 0.0, 0.0, 0.0, 0.0, 0.0, 0.0, 0.0, 0.0, 0.0, 0.0, 0.0, 0.0, 0.0, 0.0, 0.0, 0.0, 0.0, 0.0, 0.0, 0.0, 0.0, 0.0, 0.0, 0.0, 0.0, 0.0, 0.0, 0.0, 0.0, 0.0, 0.0, 0.0, 0.0, 0.0, 0.0, 0.0, 0.0, 0.0, 0.0, 0.0, 0.0, 0.0, 0.0, 0.0, 0.0, 0.0, 0.0, 0.0, 0.0, 0.0, 0.0, 0.0, 0.0, 0.0, 0.0, 0.0, 0.0, 0.0, 0.0, 0.0, 0.0, 0.0, 0.0, 0.0, 0.0, 0.0, 0.0, 0.0, 0.0, 0.0, 0.0, 0.0, 0.0, 0.0, 0.0, 0.0, 0.0, 0.0, 0.0, 0.0, 0.0, 0.0, 0.0, 0.0, 0.0, 0.0, 0.0, 0.0, 0.0, 0.0, 0.0, 0.0, 0.0, 0.0, 0.0, 0.0, 0.0, 0.0, 0.0, 0.0, 0.0, 0.0, 0.0, 0.0, 0.0, 0.0, 0.0, 0.0, 0.0, 0.0, 0.0, 0.0, 0.0, 0.0, 0.0, 0.0, 0.0, 0.0, 0.0, 0.0, 0.0, 0.0, 0.0, 0.0, 0.0, 0.0, 0.0, 0.0, 0.0, 0.0, 0.0, 0.0, 0.0, 0.0, 0.0, 0.0, 0.0, 0.0, 0.0, 0.0, 0.0, 0.0, 0.0, 0.0, 0.0, 0.0, 0.0, 0.0, 0.0, 0.0, 0.0, 0.0, 0.0, 0.0, 0.0, 0.0, 0.0, 0.0, 0.0, 0.0, 0.0, 0.0, 0.0, 0.0, 0.0, 0.0, 0.0, 0.0, 0.0, 0.0, 0.0, 0.0, 0.0, 0.0, 0.0, 0.0, 0.0, 0.0, 0.0, 0.0, 0.0, 0.0, 0.0, 0.0, 0.0, 0.0, 0.0, 0.0, 0.0, 0.0, 0.0, 0.0, 0.0, 0.0, 0.0, 0.0, 0.0, 0.0, 0.0, 0.0, 0.0, 0.0, 0.0, 0.0, 0.0, 0.0, 0.0, 0.0, 0.0, 0.0, 0.0, 0.0, 0.0, 0.0, 0.0, 0.0, 0.0, 0.0, 0.0, 0.0, 0.0, 0.0, 0.0, 0.0, 0.0, 0.0, 0.0, 0.0, 0.0, 0.0, 0.0, 0.0, 0.0, 0.0, 0.0, 0.0, 0.0, 0.0, 0.0, 0.0, 0.0, 0.0, 0.0, 0.0, 0.0, 0.0, 0.0, 0.0, 0.0, 0.0, 0.0, 0.0, 0.0, 0.0, 0.0, 0.0, 0.0, 0.0, 0.0, 0.0, 0.0, 0.0, 0.0, 0.0, 0.0, 0.0, 0.0, 0.0, 0.0, 0.0, 0.0, 0.0, 0.0, 0.0, 0.0, 0.0, 0.0, 0.0, 0.0, 0.0, 0.0, 0.0, 0.0, 0.0, 0.0, 0.0, 0.0, 0.0, 0.0, 0.0, 0.0, 0.0, 0.0, 0.0, 0.0, 0.0, 0.0, 0.0, 0.0, 0.0, 0.0, 0.0, 0.0, 0.0])
me_cube_001.use_remesh_preserve_volume = False
me_cube_001.use_remesh_preserve_attributes = False
me_cube_001.use_mirror_vertex_groups = False
me_cube_001.update()
me_cylinder = bpy.data.meshes.new('Cylinder')
me_cylinder.from_pydata([(0.0, 1.0, -1.0), (0.0, 1.0, 1.0), (0.3827, 0.9239, -1.0), (0.3827, 0.9239, 1.0), (0.7071, 0.7071, -1.0), (0.7071, 0.7071, 1.0), (0.9239, 0.3827, -1.0), (0.9239, 0.3827, 1.0), (1.0, -4.371e-08, -1.0), (1.0, -4.371e-08, 1.0), (0.9239, -0.3827, -1.0), (0.9239, -0.3827, 1.0), (0.7071, -0.7071, -1.0), (0.7071, -0.7071, 1.0), (0.3827, -0.9239, -1.0), (0.3827, -0.9239, 1.0), (1.51e-07, -1.0, -1.0), (1.51e-07, -1.0, 1.0), (-0.3827, -0.9239, -1.0), (-0.3827, -0.9239, 1.0), (-0.7071, -0.7071, -1.0), (-0.7071, -0.7071, 1.0), (-0.9239, -0.3827, -1.0), (-0.9239, -0.3827, 1.0), (-1.0, 1.192e-08, -1.0), (-1.0, 1.192e-08, 1.0), (-0.9239, 0.3827, -1.0), (-0.9239, 0.3827, 1.0), (-0.7071, 0.7071, -1.0), (-0.7071, 0.7071, 1.0), (-0.3827, 0.9239, -1.0), (-0.3827, 0.9239, 1.0), (6.774e-09, 0.937, 1.0), (0.3586, 0.8657, 1.0), (0.6626, 0.6626, 1.0), (0.8657, 0.3586, 1.0), (0.937, -4.049e-08, 1.0), (0.8657, -0.3586, 1.0), (0.6626, -0.6626, 1.0), (0.3586, -0.8657, 1.0), (1.483e-07, -0.937, 1.0), (-0.3586, -0.8657, 1.0), (-0.6626, -0.6626, 1.0), (-0.8657, -0.3586, 1.0), (-0.937, 1.164e-08, 1.0), (-0.8657, 0.3586, 1.0), (-0.6626, 0.6626, 1.0), (-0.3586, 0.8657, 1.0), (2.868e-08, 0.6239, 1.0), (0.2387, 0.5764, 1.0), (0.4411, 0.4411, 1.0), (0.5764, 0.2387, 1.0), (0.6239, -2.944e-08, 1.0), (0.5764, -0.2387, 1.0), (0.4411, -0.4411, 1.0), (0.2387, -0.5764, 1.0), (1.229e-07, -0.6239, 1.0), (-0.2387, -0.5764, 1.0), (-0.4411, -0.4411, 1.0), (-0.5764, -0.2387, 1.0), (-0.6239, 5.272e-09, 1.0), (-0.5764, 0.2387, 1.0), (-0.4411, 0.4411, 1.0), (-0.2387, 0.5764, 1.0), (-0.163, 0.4216, 1.0), (0.137, 0.3309, 1.0), (0.4134, 0.1828, 1.0), (-0.3119, 0.1292, 1.0), (4.098e-08, -1.49e-08, 1.0), (0.3119, -0.1292, 1.0), (-0.4134, -0.1828, 1.0), (-0.137, -0.3309, 1.0), (0.163, -0.4216, 1.0)], [], [(0, 1, 3, 2), (2, 3, 5, 4), (4, 5, 7, 6), (6, 7, 9, 8), (8, 9, 11, 10), (10, 11, 13, 12), (12, 13, 15, 14), (14, 15, 17, 16), (16, 17, 19, 18), (18, 19, 21, 20), (20, 21, 23, 22), (22, 23, 25, 24), (24, 25, 27, 26), (26, 27, 29, 28), (28, 29, 31, 30), (30, 31, 1, 0), (0, 2, 4, 6, 8, 10, 12, 14, 16, 18, 20, 22, 24, 26, 28, 30), (5, 3, 33, 34), (15, 13, 38, 39), (25, 23, 43, 44), (11, 9, 36, 37), (21, 19, 41, 42), (31, 29, 46, 47), (7, 5, 34, 35), (17, 15, 39, 40), (27, 25, 44, 45), (3, 1, 32, 33), (13, 11, 37, 38), (23, 21, 42, 43), (1, 31, 47, 32), (9, 7, 35, 36), (19, 17, 40, 41), (29, 27, 45, 46), (41, 40, 56, 57), (34, 33, 49, 50), (42, 41, 57, 58), (35, 34, 50, 51), (43, 42, 58, 59), (36, 35, 51, 52), (44, 43, 59, 60), (37, 36, 52, 53), (45, 44, 60, 61), (38, 37, 53, 54), (46, 45, 61, 62), (39, 38, 54, 55), (47, 46, 62, 63), (40, 39, 55, 56), (33, 32, 48, 49), (32, 47, 63, 48), (63, 62, 64, 48), (62, 61, 67, 64), (61, 60, 70, 67), (60, 59, 58, 70), (48, 64, 65, 49), (64, 67, 68, 65), (67, 70, 71, 68), (70, 58, 57, 71), (49, 65, 66, 50), (65, 68, 69, 66), (68, 71, 72, 69), (71, 57, 56, 72), (50, 66, 52, 51), (66, 69, 53, 52), (69, 72, 54, 53), (72, 56, 55, 54)])
me_cylinder.polygons.foreach_set('use_smooth', [True] * 65)
_uv = me_cylinder.uv_layers.new(name='UVMap')
_uv.uv.foreach_set('vector', [1.0, 0.5, 1.0, 1.0, 0.9375, 1.0, 0.9375, 0.5, 0.9375, 0.5, 0.9375, 1.0, 0.875, 1.0, 0.875, 0.5, 0.875, 0.5, 0.875, 1.0, 0.8125, 1.0, 0.8125, 0.5, 0.8125, 0.5, 0.8125, 1.0, 0.75, 1.0, 0.75, 0.5, 0.75, 0.5, 0.75, 1.0, 0.6875, 1.0, 0.6875, 0.5, 0.6875, 0.5, 0.6875, 1.0, 0.625, 1.0, 0.625, 0.5, 0.625, 0.5, 0.625, 1.0, 0.5625, 1.0, 0.5625, 0.5, 0.5625, 0.5, 0.5625, 1.0, 0.5, 1.0, 0.5, 0.5, 0.5, 0.5, 0.5, 1.0, 0.4375, 1.0, 0.4375, 0.5, 0.4375, 0.5, 0.4375, 1.0, 0.375, 1.0, 0.375, 0.5, 0.375, 0.5, 0.375, 1.0, 0.3125, 1.0, 0.3125, 0.5, 0.3125, 0.5, 0.3125, 1.0, 0.25, 1.0, 0.25, 0.5, 0.25, 0.5, 0.25, 1.0, 0.1875, 1.0, 0.1875, 0.5, 0.1875, 0.5, 0.1875, 1.0, 0.125, 1.0, 0.125, 0.5, 0.125, 0.5, 0.125, 1.0, 0.0625, 1.0, 0.0625, 0.5, 0.0625, 0.5, 0.0625, 1.0, 0.0, 1.0, 0.0, 0.5, 0.75, 0.49, 0.8418, 0.4717, 0.9197, 0.4197, 0.9717, 0.3418, 0.99, 0.25, 0.9717, 0.1582, 0.9197, 0.08029, 0.8418, 0.02827, 0.75, 0.01, 0.6582, 0.02827, 0.5803, 0.08029, 0.5283, 0.1582, 0.51, 0.25, 0.5283, 0.3418, 0.5803, 0.4197, 0.6582, 0.4717, 0.875, 1.0, 0.9375, 1.0, 0.9375, 1.0, 0.875, 1.0, 0.5625, 1.0, 0.625, 1.0, 0.625, 1.0, 0.5625, 1.0, 0.25, 1.0, 0.3125, 1.0, 0.3125, 1.0, 0.25, 1.0, 0.6875, 1.0, 0.75, 1.0, 0.75, 1.0, 0.6875, 1.0, 0.375, 1.0, 0.4375, 1.0, 0.4375, 1.0, 0.375, 1.0, 0.0625, 1.0, 0.125, 1.0, 0.125, 1.0, 0.0625, 1.0, 0.8125, 1.0, 0.875, 1.0, 0.875, 1.0, 0.8125, 1.0, 0.5, 1.0, 0.5625, 1.0, 0.5625, 1.0, 0.5, 1.0, 0.1875, 1.0, 0.25, 1.0, 0.25, 1.0, 0.1875, 1.0, 0.9375, 1.0, 1.0, 1.0, 1.0, 1.0, 0.9375, 1.0, 0.625, 1.0, 0.6875, 1.0, 0.6875, 1.0, 0.625, 1.0, 0.3125, 1.0, 0.375, 1.0, 0.375, 1.0, 0.3125, 1.0, 0.0, 1.0, 0.0625, 1.0, 0.0625, 1.0, 0.0, 1.0, 0.75, 1.0, 0.8125, 1.0, 0.8125, 1.0, 0.75, 1.0, 0.4375, 1.0, 0.5, 1.0, 0.5, 1.0, 0.4375, 1.0, 0.125, 1.0, 0.1875, 1.0, 0.1875, 1.0, 0.125, 1.0, 0.4375, 1.0, 0.5, 1.0, 0.5, 1.0, 0.4375, 1.0, 0.875, 1.0, 0.9375, 1.0, 0.9375, 1.0, 0.875, 1.0, 0.375, 1.0, 0.4375, 1.0, 0.4375, 1.0, 0.375, 1.0, 0.8125, 1.0, 0.875, 1.0, 0.875, 1.0, 0.8125, 1.0, 0.3125, 1.0, 0.375, 1.0, 0.375, 1.0, 0.3125, 1.0, 0.75, 1.0, 0.8125, 1.0, 0.8125, 1.0, 0.75, 1.0, 0.25, 1.0, 0.3125, 1.0, 0.3125, 1.0, 0.25, 1.0, 0.6875, 1.0, 0.75, 1.0, 0.75, 1.0, 0.6875, 1.0, 0.1875, 1.0, 0.25, 1.0, 0.25, 1.0, 0.1875, 1.0, 0.625, 1.0, 0.6875, 1.0, 0.6875, 1.0, 0.625, 1.0, 0.125, 1.0, 0.1875, 1.0, 0.1875, 1.0, 0.125, 1.0, 0.5625, 1.0, 0.625, 1.0, 0.625, 1.0, 0.5625, 1.0, 0.0625, 1.0, 0.125, 1.0, 0.125, 1.0, 0.0625, 1.0, 0.5, 1.0, 0.5625, 1.0, 0.5625, 1.0, 0.5, 1.0, 0.9375, 1.0, 1.0, 1.0, 1.0, 1.0, 0.9375, 1.0, 0.0, 1.0, 0.0625, 1.0, 0.0625, 1.0, 0.0, 1.0, 0.0625, 1.0, 0.125, 1.0, 0.1875, 1.0, 0.0, 1.0, 0.125, 1.0, 0.1875, 1.0, 0.2589, 1.0, 0.1875, 1.0, 0.1875, 1.0, 0.25, 1.0, 0.3125, 1.0, 0.2589, 1.0, 0.25, 1.0, 0.3125, 1.0, 0.375, 1.0, 0.3125, 1.0, 1.0, 1.0, 0.5625, 1.0, 0.6518, 1.0, 0.9375, 1.0, 0.5625, 1.0, 0.4732, 1.0, 0.5625, 1.0, 0.6518, 1.0, 0.4732, 1.0, 0.4375, 1.0, 0.5089, 1.0, 0.5625, 1.0, 0.4375, 1.0, 0.375, 1.0, 0.4375, 1.0, 0.5089, 1.0, 0.9375, 1.0, 0.6518, 1.0, 0.6875, 1.0, 0.875, 1.0, 0.6518, 1.0, 0.5625, 1.0, 0.6161, 1.0, 0.6875, 1.0, 0.5625, 1.0, 0.5089, 1.0, 0.5625, 1.0, 0.6161, 1.0, 0.5089, 1.0, 0.4375, 1.0, 0.5, 1.0, 0.5625, 1.0, 0.875, 1.0, 0.6875, 1.0, 0.75, 1.0, 0.8125, 1.0, 0.6875, 1.0, 0.6161, 1.0, 0.6875, 1.0, 0.75, 1.0, 0.6161, 1.0, 0.5625, 1.0, 0.625, 1.0, 0.6875, 1.0, 0.5625, 1.0, 0.5, 1.0, 0.5625, 1.0, 0.625, 1.0])
me_cylinder.use_remesh_preserve_volume = False
me_cylinder.use_remesh_preserve_attributes = False
me_cylinder.use_mirror_vertex_groups = False
me_cylinder.update()
me_cylinder_001 = bpy.data.meshes.new('Cylinder.001')
me_cylinder_001.from_pydata([(0.0, 1.0, -1.0), (0.0, 1.0, 1.0), (0.3827, 0.9239, -1.0), (0.3827, 0.9239, 1.0), (0.7071, 0.7071, -1.0), (0.7071, 0.7071, 1.0), (0.9239, 0.3827, -1.0), (0.9239, 0.3827, 1.0), (1.0, -4.371e-08, -1.0), (1.0, -4.371e-08, 1.0), (0.9239, -0.3827, -1.0), (0.9239, -0.3827, 1.0), (0.7071, -0.7071, -1.0), (0.7071, -0.7071, 1.0), (0.3827, -0.9239, -1.0), (0.3827, -0.9239, 1.0), (1.51e-07, -1.0, -1.0), (1.51e-07, -1.0, 1.0), (-0.3827, -0.9239, -1.0), (-0.3827, -0.9239, 1.0), (-0.7071, -0.7071, -1.0), (-0.7071, -0.7071, 1.0), (-0.9239, -0.3827, -1.0), (-0.9239, -0.3827, 1.0), (-1.0, 1.192e-08, -1.0), (-1.0, 1.192e-08, 1.0), (-0.9239, 0.3827, -1.0), (-0.9239, 0.3827, 1.0), (-0.7071, 0.7071, -1.0), (-0.7071, 0.7071, 1.0), (-0.3827, 0.9239, -1.0), (-0.3827, 0.9239, 1.0), (0.0, 1.0, 0.8955), (0.3827, 0.9239, 0.8955), (0.7071, 0.7071, 0.8955), (0.9239, 0.3827, 0.8955), (1.0, -4.371e-08, 0.8955), (0.9239, -0.3827, 0.8955), (0.7071, -0.7071, 0.8955), (0.3827, -0.9239, 0.8955), (1.51e-07, -1.0, 0.8955), (-0.3827, -0.9239, 0.8955), (-0.7071, -0.7071, 0.8955), (-0.9239, -0.3827, 0.8955), (-1.0, 1.192e-08, 0.8955), (-0.9239, 0.3827, 0.8955), (-0.7071, 0.7071, 0.8955), (-0.3827, 0.9239, 0.8955), (0.3827, 0.9239, -0.7935), (0.7071, 0.7071, -0.7935), (0.9239, 0.3827, -0.7935), (1.0, -4.371e-08, -0.7935), (0.9239, -0.3827, -0.7935), (0.7071, -0.7071, -0.7935), (0.3827, -0.9239, -0.7935), (1.51e-07, -1.0, -0.7935), (-0.3827, -0.9239, -0.7935), (-0.7071, -0.7071, -0.7935), (-0.9239, -0.3827, -0.7935), (-1.0, 1.192e-08, -0.7935), (-0.9239, 0.3827, -0.7935), (-0.7071, 0.7071, -0.7935), (-0.3827, 0.9239, -0.7935), (0.0, 1.0, -0.7935)], [], [(32, 1, 3, 33), (33, 3, 5, 34), (34, 5, 7, 35), (35, 7, 9, 36), (36, 9, 11, 37), (37, 11, 13, 38), (38, 13, 15, 39), (39, 15, 17, 40), (40, 17, 19, 41), (41, 19, 21, 42), (42, 21, 23, 43), (43, 23, 25, 44), (44, 25, 27, 45), (45, 27, 29, 46), (3, 1, 31, 29, 27, 25, 23, 21, 19, 17, 15, 13, 11, 9, 7, 5), (46, 29, 31, 47), (47, 31, 1, 32), (0, 2, 4, 6, 8, 10, 12, 14, 16, 18, 20, 22, 24, 26, 28, 30), (62, 47, 32, 63), (61, 46, 47, 62), (60, 45, 46, 61), (59, 44, 45, 60), (58, 43, 44, 59), (57, 42, 43, 58), (56, 41, 42, 57), (55, 40, 41, 56), (54, 39, 40, 55), (53, 38, 39, 54), (52, 37, 38, 53), (51, 36, 37, 52), (50, 35, 36, 51), (49, 34, 35, 50), (48, 33, 34, 49), (63, 32, 33, 48), (0, 63, 48, 2), (2, 48, 49, 4), (4, 49, 50, 6), (6, 50, 51, 8), (8, 51, 52, 10), (10, 52, 53, 12), (12, 53, 54, 14), (14, 54, 55, 16), (16, 55, 56, 18), (18, 56, 57, 20), (20, 57, 58, 22), (22, 58, 59, 24), (24, 59, 60, 26), (26, 60, 61, 28), (28, 61, 62, 30), (30, 62, 63, 0)])
me_cylinder_001.polygons.foreach_set('use_smooth', [True] * 50)
_uv = me_cylinder_001.uv_layers.new(name='UVMap')
_uv.uv.foreach_set('vector', [1.0, 0.9739, 1.0, 1.0, 0.9375, 1.0, 0.9375, 0.9739, 0.9375, 0.9739, 0.9375, 1.0, 0.875, 1.0, 0.875, 0.9739, 0.875, 0.9739, 0.875, 1.0, 0.8125, 1.0, 0.8125, 0.9739, 0.8125, 0.9739, 0.8125, 1.0, 0.75, 1.0, 0.75, 0.9739, 0.75, 0.9739, 0.75, 1.0, 0.6875, 1.0, 0.6875, 0.9739, 0.6875, 0.9739, 0.6875, 1.0, 0.625, 1.0, 0.625, 0.9739, 0.625, 0.9739, 0.625, 1.0, 0.5625, 1.0, 0.5625, 0.9739, 0.5625, 0.9739, 0.5625, 1.0, 0.5, 1.0, 0.5, 0.9739, 0.5, 0.9739, 0.5, 1.0, 0.4375, 1.0, 0.4375, 0.9739, 0.4375, 0.9739, 0.4375, 1.0, 0.375, 1.0, 0.375, 0.9739, 0.375, 0.9739, 0.375, 1.0, 0.3125, 1.0, 0.3125, 0.9739, 0.3125, 0.9739, 0.3125, 1.0, 0.25, 1.0, 0.25, 0.9739, 0.25, 0.9739, 0.25, 1.0, 0.1875, 1.0, 0.1875, 0.9739, 0.1875, 0.9739, 0.1875, 1.0, 0.125, 1.0, 0.125, 0.9739, 0.3418, 0.4717, 0.25, 0.49, 0.1582, 0.4717, 0.08029, 0.4197, 0.02827, 0.3418, 0.01, 0.25, 0.02827, 0.1582, 0.08029, 0.08029, 0.1582, 0.02827, 0.25, 0.01, 0.3418, 0.02827, 0.4197, 0.08029, 0.4717, 0.1582, 0.49, 0.25, 0.4717, 0.3418, 0.4197, 0.4197, 0.125, 0.9739, 0.125, 1.0, 0.0625, 1.0, 0.0625, 0.9739, 0.0625, 0.9739, 0.0625, 1.0, 0.0, 1.0, 0.0, 0.9739, 0.75, 0.49, 0.8418, 0.4717, 0.9197, 0.4197, 0.9717, 0.3418, 0.99, 0.25, 0.9717, 0.1582, 0.9197, 0.08029, 0.8418, 0.02827, 0.75, 0.01, 0.6582, 0.02827, 0.5803, 0.08029, 0.5283, 0.1582, 0.51, 0.25, 0.5283, 0.3418, 0.5803, 0.4197, 0.6582, 0.4717, 0.0625, 0.5516, 0.0625, 0.9739, 0.0, 0.9739, 0.0, 0.5516, 0.125, 0.5516, 0.125, 0.9739, 0.0625, 0.9739, 0.0625, 0.5516, 0.1875, 0.5516, 0.1875, 0.9739, 0.125, 0.9739, 0.125, 0.5516, 0.25, 0.5516, 0.25, 0.9739, 0.1875, 0.9739, 0.1875, 0.5516, 0.3125, 0.5516, 0.3125, 0.9739, 0.25, 0.9739, 0.25, 0.5516, 0.375, 0.5516, 0.375, 0.9739, 0.3125, 0.9739, 0.3125, 0.5516, 0.4375, 0.5516, 0.4375, 0.9739, 0.375, 0.9739, 0.375, 0.5516, 0.5, 0.5516, 0.5, 0.9739, 0.4375, 0.9739, 0.4375, 0.5516, 0.5625, 0.5516, 0.5625, 0.9739, 0.5, 0.9739, 0.5, 0.5516, 0.625, 0.5516, 0.625, 0.9739, 0.5625, 0.9739, 0.5625, 0.5516, 0.6875, 0.5516, 0.6875, 0.9739, 0.625, 0.9739, 0.625, 0.5516, 0.75, 0.5516, 0.75, 0.9739, 0.6875, 0.9739, 0.6875, 0.5516, 0.8125, 0.5516, 0.8125, 0.9739, 0.75, 0.9739, 0.75, 0.5516, 0.875, 0.5516, 0.875, 0.9739, 0.8125, 0.9739, 0.8125, 0.5516, 0.9375, 0.5516, 0.9375, 0.9739, 0.875, 0.9739, 0.875, 0.5516, 1.0, 0.5516, 1.0, 0.9739, 0.9375, 0.9739, 0.9375, 0.5516, 1.0, 0.5, 1.0, 0.5516, 0.9375, 0.5516, 0.9375, 0.5, 0.9375, 0.5, 0.9375, 0.5516, 0.875, 0.5516, 0.875, 0.5, 0.875, 0.5, 0.875, 0.5516, 0.8125, 0.5516, 0.8125, 0.5, 0.8125, 0.5, 0.8125, 0.5516, 0.75, 0.5516, 0.75, 0.5, 0.75, 0.5, 0.75, 0.5516, 0.6875, 0.5516, 0.6875, 0.5, 0.6875, 0.5, 0.6875, 0.5516, 0.625, 0.5516, 0.625, 0.5, 0.625, 0.5, 0.625, 0.5516, 0.5625, 0.5516, 0.5625, 0.5, 0.5625, 0.5, 0.5625, 0.5516, 0.5, 0.5516, 0.5, 0.5, 0.5, 0.5, 0.5, 0.5516, 0.4375, 0.5516, 0.4375, 0.5, 0.4375, 0.5, 0.4375, 0.5516, 0.375, 0.5516, 0.375, 0.5, 0.375, 0.5, 0.375, 0.5516, 0.3125, 0.5516, 0.3125, 0.5, 0.3125, 0.5, 0.3125, 0.5516, 0.25, 0.5516, 0.25, 0.5, 0.25, 0.5, 0.25, 0.5516, 0.1875, 0.5516, 0.1875, 0.5, 0.1875, 0.5, 0.1875, 0.5516, 0.125, 0.5516, 0.125, 0.5, 0.125, 0.5, 0.125, 0.5516, 0.0625, 0.5516, 0.0625, 0.5, 0.0625, 0.5, 0.0625, 0.5516, 0.0, 0.5516, 0.0, 0.5])
me_cylinder_001.use_remesh_preserve_volume = False
me_cylinder_001.use_remesh_preserve_attributes = False
me_cylinder_001.use_mirror_vertex_groups = False
me_cylinder_001.update()

# ---- objects
ob_flag = bpy.data.objects.new('flag', me_cube_001)
ob_pole = bpy.data.objects.new('pole', me_cylinder)
ob_base = bpy.data.objects.new('base', me_cylinder_001)

# ---- transforms, parenting, visibility, modifiers, constraints
ob_flag.location = (0.0, 0.0, 0.0)
ob_flag.scale = (0.2905, 0.0268, 0.2905)
ob_flag.lineart.crease_threshold = 0.0
ob_pole.location = (0.0, 0.0, 0.181)
ob_pole.scale = (0.03139, 0.03139, 1.0)
ob_pole.lineart.crease_threshold = 0.0
ob_base.location = (0.0, 0.0, -0.7411)
ob_base.scale = (0.2886, 0.2886, 0.07059)
ob_base.lineart.crease_threshold = 0.0

# ---- collection membership
col_collection.objects.link(ob_flag)
col_collection.objects.link(ob_pole)
col_collection.objects.link(ob_base)

# ---- scene / render settings (as saved in the file)
scene.frame_start = 1; scene.frame_end = 250; scene.frame_set(1)
scene.render.engine = 'BLENDER_EEVEE_NEXT'
scene.cycles.use_denoising = False
scene.cycles.samples = 128
scene.cycles.sampling_pattern = 'TABULATED_SOBOL'
scene.cycles.use_adaptive_sampling = False
scene.cycles.use_light_tree = False
scene.view_settings.view_transform = 'Filmic'
bpy.context.view_layer.update()

# ---- added for rendering (the .blend has no active camera and no usable light): camera, sun
cam_auto = bpy.data.cameras.new('AutoCamera')
cam_auto.lens = 50.0
cam_auto.sensor_width = 36.0
cam_auto.clip_end = 1000.0
ob_auto_camera = bpy.data.objects.new('AutoCamera', cam_auto)
scene.collection.objects.link(ob_auto_camera)
ob_auto_camera.location = (1.9412, -2.50417, 1.85049)
ob_auto_camera.rotation_euler = (1.09748, -7.21219e-08, 0.694738)
scene.camera = ob_auto_camera
light_auto_sun = bpy.data.lights.new('AutoSun', 'SUN')
light_auto_sun.energy = 3.0
light_auto_sun.angle = 0.0523599
ob_auto_sun = bpy.data.objects.new('AutoSun', light_auto_sun)
scene.collection.objects.link(ob_auto_sun)
ob_auto_sun.rotation_euler = (0.872665, 0.174533, 0.523599)
bpy.context.view_layer.update()
